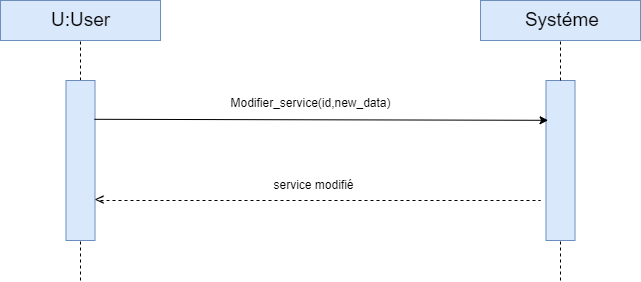

The diagram above was exported from draw.io. Its source (the exported page's mxGraphModel, read from the mxfile embedded in the PNG):
<mxGraphModel dx="1000" dy="516" grid="1" gridSize="10" guides="1" tooltips="1" connect="1" arrows="1" fold="1" page="1" pageScale="1" pageWidth="827" pageHeight="1169" math="0" shadow="0">
  <root>
    <mxCell id="0" />
    <mxCell id="1" parent="0" />
    <mxCell id="v5Vg-vvTbVeXl6RvXn6l-1" value="" style="rounded=0;whiteSpace=wrap;html=1;fillColor=#dae8fc;strokeColor=#6c8ebf;" vertex="1" parent="1">
      <mxGeometry x="40" y="280" width="160" height="40" as="geometry" />
    </mxCell>
    <mxCell id="v5Vg-vvTbVeXl6RvXn6l-2" value="" style="endArrow=none;dashed=1;html=1;rounded=0;" edge="1" parent="1" source="v5Vg-vvTbVeXl6RvXn6l-3">
      <mxGeometry width="50" height="50" relative="1" as="geometry">
        <mxPoint x="120" y="680" as="sourcePoint" />
        <mxPoint x="120" y="320" as="targetPoint" />
      </mxGeometry>
    </mxCell>
    <mxCell id="v5Vg-vvTbVeXl6RvXn6l-4" value="" style="endArrow=none;dashed=1;html=1;rounded=0;" edge="1" parent="1" target="v5Vg-vvTbVeXl6RvXn6l-3">
      <mxGeometry width="50" height="50" relative="1" as="geometry">
        <mxPoint x="120" y="560" as="sourcePoint" />
        <mxPoint x="120" y="320" as="targetPoint" />
      </mxGeometry>
    </mxCell>
    <mxCell id="v5Vg-vvTbVeXl6RvXn6l-3" value="" style="rounded=0;whiteSpace=wrap;html=1;fillColor=#dae8fc;strokeColor=#6c8ebf;" vertex="1" parent="1">
      <mxGeometry x="105.5" y="360" width="29" height="160" as="geometry" />
    </mxCell>
    <mxCell id="v5Vg-vvTbVeXl6RvXn6l-5" value="" style="rounded=0;whiteSpace=wrap;html=1;fillColor=#dae8fc;strokeColor=#6c8ebf;" vertex="1" parent="1">
      <mxGeometry x="520" y="280" width="160" height="40" as="geometry" />
    </mxCell>
    <mxCell id="v5Vg-vvTbVeXl6RvXn6l-6" value="" style="endArrow=none;dashed=1;html=1;rounded=0;" edge="1" target="v5Vg-vvTbVeXl6RvXn6l-7" parent="1">
      <mxGeometry width="50" height="50" relative="1" as="geometry">
        <mxPoint x="600" y="560" as="sourcePoint" />
        <mxPoint x="600" y="320" as="targetPoint" />
      </mxGeometry>
    </mxCell>
    <mxCell id="v5Vg-vvTbVeXl6RvXn6l-7" value="" style="rounded=0;whiteSpace=wrap;html=1;fillColor=#dae8fc;strokeColor=#6c8ebf;" vertex="1" parent="1">
      <mxGeometry x="585.5" y="360" width="29" height="160" as="geometry" />
    </mxCell>
    <mxCell id="v5Vg-vvTbVeXl6RvXn6l-8" value="" style="endArrow=none;dashed=1;html=1;rounded=0;" edge="1" parent="1">
      <mxGeometry width="50" height="50" relative="1" as="geometry">
        <mxPoint x="600" y="360" as="sourcePoint" />
        <mxPoint x="600" y="320" as="targetPoint" />
      </mxGeometry>
    </mxCell>
    <mxCell id="v5Vg-vvTbVeXl6RvXn6l-9" value="Systéme&amp;nbsp;" style="text;html=1;align=center;verticalAlign=middle;resizable=0;points=[];autosize=1;strokeColor=none;fillColor=none;fontSize=19;" vertex="1" parent="1">
      <mxGeometry x="554" y="280" width="100" height="40" as="geometry" />
    </mxCell>
    <mxCell id="v5Vg-vvTbVeXl6RvXn6l-10" value="U:User" style="text;html=1;align=center;verticalAlign=middle;resizable=0;points=[];autosize=1;strokeColor=none;fillColor=none;fontSize=19;" vertex="1" parent="1">
      <mxGeometry x="80" y="280" width="80" height="40" as="geometry" />
    </mxCell>
    <mxCell id="v5Vg-vvTbVeXl6RvXn6l-11" value="" style="endArrow=classic;html=1;rounded=0;exitX=0.983;exitY=0.139;exitDx=0;exitDy=0;exitPerimeter=0;entryX=0.072;entryY=0.144;entryDx=0;entryDy=0;entryPerimeter=0;" edge="1" parent="1">
      <mxGeometry width="50" height="50" relative="1" as="geometry">
        <mxPoint x="134.00700000000006" y="398.80000000000007" as="sourcePoint" />
        <mxPoint x="587.588" y="399.79999999999995" as="targetPoint" />
      </mxGeometry>
    </mxCell>
    <mxCell id="v5Vg-vvTbVeXl6RvXn6l-12" value="Modifier_service(id,new_data)" style="text;html=1;align=center;verticalAlign=middle;resizable=0;points=[];autosize=1;strokeColor=none;fillColor=none;" vertex="1" parent="1">
      <mxGeometry x="260" y="368" width="180" height="30" as="geometry" />
    </mxCell>
    <mxCell id="v5Vg-vvTbVeXl6RvXn6l-14" value="" style="endArrow=none;dashed=1;html=1;rounded=0;" edge="1" parent="1">
      <mxGeometry width="50" height="50" relative="1" as="geometry">
        <mxPoint x="140" y="480" as="sourcePoint" />
        <mxPoint x="580" y="480" as="targetPoint" />
      </mxGeometry>
    </mxCell>
    <mxCell id="v5Vg-vvTbVeXl6RvXn6l-15" value="&lt;font style=&quot;font-size: 18px;&quot;&gt;&amp;lt;&lt;/font&gt;" style="text;html=1;align=center;verticalAlign=middle;resizable=0;points=[];autosize=1;strokeColor=none;fillColor=none;" vertex="1" parent="1">
      <mxGeometry x="124" y="460" width="30" height="40" as="geometry" />
    </mxCell>
    <mxCell id="v5Vg-vvTbVeXl6RvXn6l-16" value="service modifié" style="text;html=1;align=center;verticalAlign=middle;resizable=0;points=[];autosize=1;strokeColor=none;fillColor=none;" vertex="1" parent="1">
      <mxGeometry x="303" y="450" width="100" height="30" as="geometry" />
    </mxCell>
  </root>
</mxGraphModel>